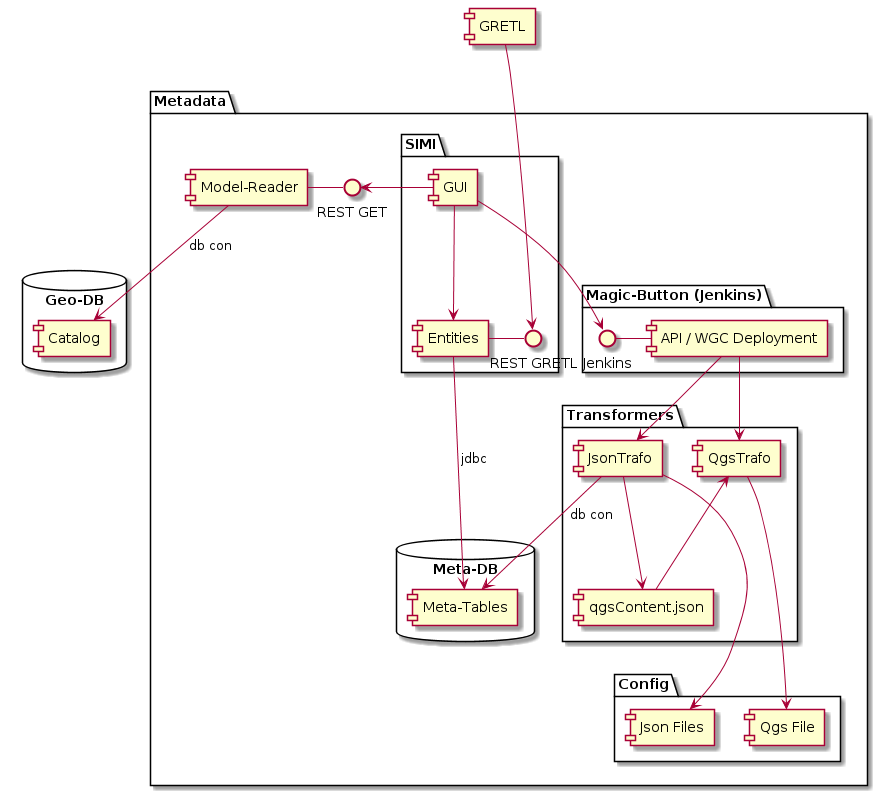

The diagram above was rendered by PlantUML. Its source (embedded in the PNG):
@startuml
package "Metadata" {
    package "Transformers" {
        [JsonTrafo] as jt
        [QgsTrafo] as qt
        [qgsContent.json] as qj

        jt --> qj
        qj -up-> qt
    }

    package "Config" {
        [Json Files] as json
        [Qgs File] as qgs
    }

    package "SIMI" {
        [GUI] as gui
        [Entities] as class
        () "REST GRETL" as gi

        gui --> class
        gi - class
    }

    package "Magic-Button (Jenkins)" {
      [API / WGC Deployment] as pipe
      () "Jenkins" as pi
      pi - pipe
    }

    database "Meta-DB" {
        [Meta-Tables] as mdb
    }

    together {
      [Model-Reader] as mr
      () "REST GET" as mri
      mr - mri
    }
    gui -left-> mri

    class --> mdb : jdbc
    jt --> mdb : db con

    jt --> json
    qt --> qgs
}

database "Geo-DB" {
    [Catalog] as cat
}
mr --> cat : db con

gui --> pi
pipe --> jt
pipe --> qt

[GRETL] as gretl
gretl --> gi

gretl -[hidden]-> gui
qj -[hidden]-> json
@enduml